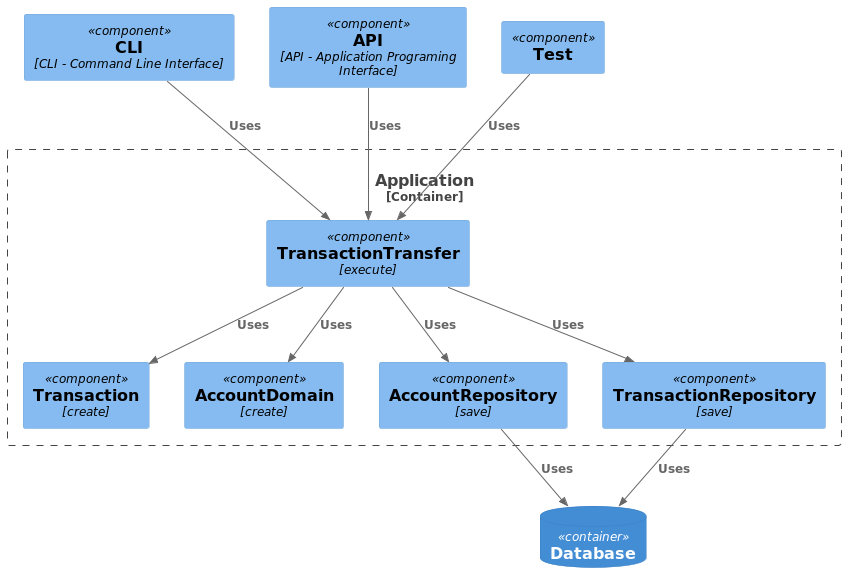

The diagram above was rendered by PlantUML. Its source (embedded in the PNG):
@startuml
!include https://raw.githubusercontent.com/plantuml-stdlib/C4-PlantUML/master/C4_Component.puml

Component(cli, "CLI", "", $techn="CLI - Command Line Interface")
Component(api, "API", "", $techn="API - Application Programing Interface")
Component(test, "Test", "", $techn="")
ContainerDb(db, "Database")

Container_Boundary(application, "Application") {
 Component(transactionTransfer, "TransactionTransfer", "execute")
 Component(transaction, "Transaction", "create")
 Component(account, "AccountDomain", "create")
 Component(accountRepository, "AccountRepository", "save")
 Component(transactionRepository, "TransactionRepository", "save")

 Rel(transactionTransfer, account, "Uses")
 Rel(transactionTransfer, transaction, "Uses")
 Rel(transactionTransfer, accountRepository, "Uses")
 Rel(transactionTransfer, transactionRepository, "Uses")
}

Rel(accountRepository, db, "Uses")
Rel(transactionRepository, db, "Uses")
Rel(cli, transactionTransfer, "Uses")
Rel(api, transactionTransfer, "Uses")
Rel(test, transactionTransfer, "Uses")
@enduml